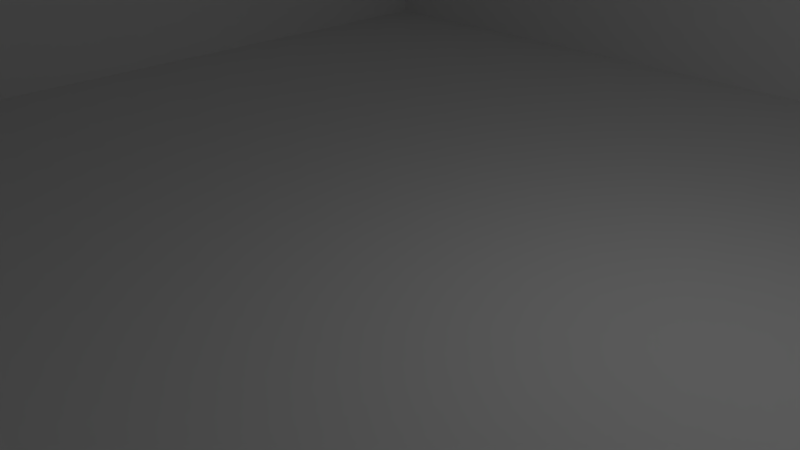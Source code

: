 # Source: Level1.blend  (saved by Blender 2.76.0; exported with 4.5.12 LTS)
import bpy
from mathutils import Matrix  # noqa: F401  (used for matrix-valued properties, if any)

bpy.ops.wm.read_factory_settings(use_empty=True)
scene = bpy.context.scene
scene.name = 'Scene'

# ---- collections
col_collection_1 = bpy.data.collections.new('Collection 1'); scene.collection.children.link(col_collection_1)

# ---- world
world_world = bpy.data.worlds.new('World'); scene.world = world_world
world_world.color = (0.05088, 0.05088, 0.05088)
world_world.use_sun_shadow = False
world_world.sun_shadow_jitter_overblur = 0.0
world_world.cycles.sampling_method = 'MANUAL'
world_world.cycles.sample_map_resolution = 256

# ---- cameras
cam_camera = bpy.data.cameras.new('Camera')
cam_camera.clip_end = 100.0
cam_camera.lens = 35.0
cam_camera.sensor_width = 32.0
cam_camera.sensor_height = 18.0
cam_camera.ortho_scale = 7.314
cam_camera.dof.focus_distance = 0.0
cam_camera.dof.aperture_fstop = 128.0

# ---- lights
light_lamp = bpy.data.lights.new('Lamp', 'POINT')
light_lamp.transmission_factor = 0.0
light_lamp.cutoff_distance = 30.0
light_lamp.energy = 100.0
light_lamp.shadow_buffer_clip_start = 1.001
light_lamp.shadow_soft_size = 0.1
light_lamp.shadow_maximum_resolution = 0.006
light_lamp.use_absolute_resolution = True
light_lamp.cycles.use_multiple_importance_sampling = False

# ---- meshes
me_cube_000 = bpy.data.meshes.new('Cube.000')
me_cube_000.from_pydata([(8.495, 9.181, 23.99), (8.495, 9.181, 23.77), (8.738, 9.181, 23.99), (8.738, 9.181, 23.77), (8.298, 8.741, 24.16), (8.298, 8.741, 23.59), (8.934, 8.741, 24.16), (8.934, 8.741, 23.59), (8.379, 9.057, 24.09), (8.379, 9.057, 23.66), (8.854, 9.057, 24.09), (8.854, 9.057, 23.66), (8.337, 8.399, 24.13), (8.337, 8.399, 23.62), (8.895, 8.399, 24.13), (8.895, 8.399, 23.62), (8.895, 7.921, 24.13), (8.895, 7.921, 23.62), (8.337, 7.921, 23.62), (8.337, 7.921, 24.13), (8.298, 9.0, 24.16), (8.298, 9.0, 23.59), (8.934, 9.0, 23.59), (8.934, 9.0, 24.16), (8.289, 9.073, 24.17), (8.289, 9.073, 23.58), (8.943, 9.073, 23.58), (8.943, 9.073, 24.17)], [], [(2, 3, 1, 0), (4, 6, 23, 20), (8, 9, 11, 10), (15, 14, 16, 17), (0, 1, 9, 8), (1, 3, 11, 9), (3, 2, 10, 11), (2, 0, 8, 10), (4, 5, 13, 12), (5, 7, 15, 13), (7, 6, 14, 15), (6, 4, 12, 14), (13, 15, 17, 18), (14, 12, 19, 16), (12, 13, 18, 19), (19, 18, 17, 16), (21, 20, 24, 25), (7, 5, 21, 22), (6, 7, 22, 23), (5, 4, 20, 21), (27, 26, 25, 24), (20, 23, 27, 24), (22, 21, 25, 26), (23, 22, 26, 27)])
me_cube_000.use_remesh_preserve_volume = False
me_cube_000.use_remesh_preserve_attributes = False
me_cube_000.use_mirror_vertex_groups = False
me_cube_000.update()
me_cube_002 = bpy.data.meshes.new('Cube.002')
me_cube_002.from_pydata([(-10.0, -0.2168, 10.0), (-10.0, -0.004619, 10.0), (-10.0, -0.2168, -10.0), (-10.0, -0.00462, -10.0), (10.0, -0.2168, 10.0), (10.0, -0.004619, 10.0), (10.0, -0.2168, -10.0), (10.0, -0.00462, -10.0), (-10.0, -0.2168, 30.0), (-10.0, -6.353, 30.0), (-10.0, -0.2168, 10.0), (-10.0, -0.004622, 10.0), (10.0, -0.2168, 30.0), (10.0, -6.353, 30.0), (10.0, -0.2168, 10.0), (10.0, -0.004622, 10.0), (-10.0, 8.423, 40.68), (-10.0, 8.423, 30.0), (10.0, -6.353, 40.68), (-10.0, -6.353, 40.68), (-10.0, 13.88, 30.0), (-10.0, 13.88, 10.0), (10.0, 18.21, 30.0), (10.0, 18.21, 10.0), (10.0, 9.665, -10.0), (-10.0, 9.665, -10.0), (10.0, 11.67, 10.0), (10.0, 11.67, 30.0), (-10.0, 11.67, 10.0), (-10.0, 11.67, 30.0), (9.888, 11.62, -10.76), (-9.7, 11.57, -10.68), (17.06, 2.479, 61.16), (-2.937, 2.479, 61.16), (-10.0, 2.479, 61.16), (10.0, 2.479, 61.16), (-10.0, 14.12, 40.68), (-10.0, 14.12, 53.33), (10.0, 12.7, 40.68), (10.0, 12.7, 53.33), (10.0, 2.479, 53.33), (-10.0, 2.479, 53.33), (-10.0, 2.479, 40.68), (10.0, 2.479, 40.68), (10.0, 10.29, 40.68), (10.0, 10.29, 30.0), (17.06, 2.479, 69.75), (-2.937, 2.479, 69.75), (-2.937, 11.2, 61.16), (-10.0, 11.2, 61.16), (-10.0, 11.2, 53.33), (-2.937, 11.2, 69.75), (17.06, 14.27, 69.75), (-2.937, 14.27, 69.75), (17.06, 14.67, 61.16), (17.06, 14.67, 69.75), (17.27, 2.479, 61.16), (17.27, 2.479, 53.33), (10.0, 9.625, 53.33), (17.27, 9.625, 53.33), (28.9, 2.479, 61.16), (28.9, 2.479, 53.33), (17.27, 9.005, 61.16), (28.9, 9.005, 61.16), (17.27, 8.648, 53.33), (28.9, 8.648, 53.33), (6.791, 8.014, 26.37), (6.791, 8.014, 13.64), (10.44, 8.014, 26.37), (10.44, 8.014, 13.64), (10.44, -0.2445, 0.3484), (10.44, 6.462, 11.17), (6.791, -0.2445, 0.3484), (6.791, 6.462, 11.17), (-10.0, 5.856, 40.68), (10.0, 5.856, 40.68), (-10.0, 10.67, 40.68), (-10.0, 10.67, 30.0), (10.44, -1.315, 28.74), (10.44, -1.315, 32.03), (6.791, -1.315, 28.74), (6.791, -1.315, 32.03), (10.44, -3.304, 32.35), (10.44, -3.304, 35.65), (6.791, -3.304, 32.35), (6.791, -3.304, 35.65), (10.44, -5.35, 35.85), (10.44, -5.35, 39.15), (6.791, -5.35, 35.85), (6.791, -5.35, 39.15), (-9.803, -0.01939, 9.803), (-10.0, -0.2464, 9.758), (-9.803, -0.01939, -9.803), (-10.0, -0.3466, -10.0), (9.803, -0.01939, 9.803), (10.0, -0.2464, 9.758), (9.803, -0.01939, -9.803), (10.0, -0.3466, -10.0), (-10.2, -0.01939, 30.2), (-10.27, -6.554, 30.07), (-10.2, -0.01939, 10.2), (-10.29, -0.145, 10.1), (10.2, -0.01939, 30.2), (10.27, -6.554, 30.07), (10.2, -0.01939, 10.2), (10.29, -0.145, 10.1), (-10.34, 8.423, 40.68), (-10.34, 8.423, 30.0), (10.2, -6.551, 40.88), (-10.2, -6.551, 40.88), (-10.34, 13.88, 30.0), (-10.34, 13.88, 10.0), (10.34, 18.21, 30.0), (10.34, 18.21, 10.0), (10.0, 9.665, -10.34), (-10.0, 9.665, -10.34), (10.34, 11.67, 10.0), (10.34, 11.67, 30.0), (-10.34, 11.67, 10.0), (-10.34, 11.67, 30.0), (9.888, 18.16, -10.76), (-9.7, -0.1018, -10.68), (17.3, 2.237, 61.16), (-3.135, 2.281, 61.36), (-10.2, 2.281, 61.36), (10.0, 2.137, 61.16), (-10.34, 14.12, 40.68), (-10.34, 14.12, 53.33), (10.34, 12.7, 40.68), (10.34, 12.7, 53.33), (10.1, 2.169, 53.22), (-10.24, 2.237, 53.33), (-10.14, 2.339, 40.96), (10.14, 2.339, 40.96), (10.34, 10.29, 40.68), (10.34, 10.29, 30.0), (17.26, 2.281, 69.95), (-3.135, 2.281, 69.95), (-3.179, 11.2, 61.4), (-10.24, 11.2, 61.4), (-10.34, 11.2, 53.33), (-3.279, 11.2, 69.75), (17.06, 14.27, 70.1), (-2.937, 14.27, 70.1), (17.4, 14.67, 61.16), (17.4, 14.67, 69.75), (17.27, 2.173, 61.31), (17.27, 2.237, 53.08), (10.0, 9.625, 52.98), (17.27, 9.625, 52.98), (28.9, 2.237, 61.4), (28.9, 2.237, 53.08), (17.27, 9.005, 61.5), (28.9, 9.005, 61.5), (17.27, 8.648, 52.98), (28.9, 8.648, 52.98), (6.791, 7.672, 26.37), (6.791, 7.672, 13.64), (10.44, 7.672, 26.37), (10.44, 7.672, 13.64), (10.44, -0.5352, 0.5285), (10.44, 6.171, 11.35), (6.791, -0.5352, 0.5285), (6.791, 6.171, 11.35), (-10.0, 5.856, 41.02), (10.0, 5.856, 41.02), (-10.34, 10.67, 40.68), (-10.34, 10.67, 30.0), (10.44, -1.657, 28.74), (10.44, -1.657, 32.03), (6.791, -1.657, 28.74), (6.791, -1.657, 32.03), (10.44, -3.646, 32.35), (10.44, -3.646, 35.65), (6.791, -3.646, 32.35), (6.791, -3.646, 35.65), (10.44, -5.692, 35.85), (10.44, -5.692, 39.15), (6.791, -5.692, 35.85), (6.791, -5.692, 39.15), (9.888, -0.05307, -10.76), (10.23, 18.16, -10.76), (10.23, 11.62, -10.76), (10.18, -0.1934, -10.65), (-9.995, -0.2421, -10.58), (-10.04, 11.57, -10.68), (-10.0, -0.3446, -9.605), (-9.803, -0.01939, -9.41), (10.0, -0.3446, -9.605), (9.803, -0.01939, -9.41), (-10.0, 9.415, -10.06), (-9.803, 9.742, -9.865), (10.0, 9.415, -10.06), (9.803, 9.742, -9.865)], [], [(1, 3, 2, 0), (3, 7, 6, 2), (7, 5, 4, 6), (5, 1, 0, 4), (0, 2, 6, 4), (5, 7, 3, 1), (9, 11, 10, 8), (11, 15, 14, 10), (15, 13, 12, 14), (13, 9, 8, 12), (8, 10, 14, 12), (13, 15, 11, 9), (13, 18, 44, 45), (19, 9, 17, 16), (13, 9, 19, 18), (29, 28, 21, 20), (26, 27, 22, 23), (9, 11, 28, 29), (15, 13, 27, 26), (35, 34, 33, 32), (40, 41, 34, 35), (41, 42, 36, 37), (43, 40, 39, 38), (43, 42, 41, 40), (18, 19, 42, 43), (32, 33, 47, 46), (47, 33, 48, 51), (33, 34, 49, 48), (34, 41, 50, 49), (46, 47, 53, 52), (32, 46, 55, 54), (40, 35, 56, 57), (40, 57, 59, 58), (57, 56, 60, 61), (60, 56, 62, 63), (57, 61, 65, 64), (68, 69, 67, 66), (71, 70, 72, 73), (43, 42, 74, 75), (16, 17, 77, 76), (80, 81, 79, 78), (84, 85, 83, 82), (88, 89, 87, 86), (187, 92, 93, 186), (96, 97, 192, 193), (189, 94, 95, 188), (94, 90, 91, 95), (189, 96, 92, 187), (186, 93, 97, 188), (98, 100, 101, 99), (100, 104, 105, 101), (104, 102, 103, 105), (102, 98, 99, 103), (102, 104, 100, 98), (99, 101, 105, 103), (135, 134, 108, 103), (106, 107, 99, 109), (108, 109, 99, 103), (110, 111, 118, 119), (113, 112, 117, 116), (119, 118, 101, 99), (116, 117, 103, 105), (122, 123, 124, 125), (125, 124, 131, 130), (127, 126, 132, 131), (128, 129, 130, 133), (130, 131, 132, 133), (133, 132, 109, 108), (136, 137, 123, 122), (141, 138, 123, 137), (138, 139, 124, 123), (139, 140, 131, 124), (142, 143, 137, 136), (144, 145, 136, 122), (147, 146, 125, 130), (148, 149, 147, 130), (151, 150, 146, 147), (153, 152, 146, 150), (154, 155, 151, 147), (156, 157, 159, 158), (163, 162, 160, 161), (165, 164, 132, 133), (166, 167, 107, 106), (168, 169, 171, 170), (172, 173, 175, 174), (176, 177, 179, 178), (17, 9, 99, 107), (19, 16, 106, 109), (21, 28, 118, 111), (29, 20, 110, 119), (20, 21, 111, 110), (22, 27, 117, 112), (23, 113, 181, 120), (23, 22, 112, 113), (24, 7, 97, 114), (3, 25, 115, 93), (11, 101, 184, 121), (9, 29, 119, 99), (27, 13, 103, 117), (26, 23, 120, 30), (31, 121, 184, 185), (30, 120, 181, 182), (36, 42, 132, 126), (41, 37, 127, 131), (37, 36, 126, 127), (39, 40, 130, 129), (43, 38, 128, 133), (38, 39, 129, 128), (42, 19, 109, 132), (18, 43, 133, 108), (44, 18, 108, 134), (13, 45, 135, 103), (45, 44, 134, 135), (35, 32, 122, 125), (49, 50, 140, 139), (48, 49, 139, 138), (51, 48, 138, 141), (47, 51, 141, 137), (50, 41, 131, 140), (52, 53, 143, 142), (46, 52, 142, 136), (53, 47, 137, 143), (54, 55, 145, 144), (32, 54, 144, 122), (55, 46, 136, 145), (56, 35, 125, 146), (58, 59, 149, 148), (40, 58, 148, 130), (59, 57, 147, 149), (61, 60, 150, 151), (63, 62, 152, 153), (60, 63, 153, 150), (62, 56, 146, 152), (64, 65, 155, 154), (57, 64, 154, 147), (65, 61, 151, 155), (66, 67, 157, 156), (67, 69, 159, 157), (69, 68, 158, 159), (68, 66, 156, 158), (71, 73, 163, 161), (72, 70, 160, 162), (73, 72, 162, 163), (70, 71, 161, 160), (75, 74, 164, 165), (43, 75, 165, 133), (74, 42, 132, 164), (76, 77, 167, 166), (16, 76, 166, 106), (77, 17, 107, 167), (78, 79, 169, 168), (79, 81, 171, 169), (81, 80, 170, 171), (80, 78, 168, 170), (82, 83, 173, 172), (83, 85, 175, 173), (85, 84, 174, 175), (84, 82, 172, 174), (86, 87, 177, 176), (87, 89, 179, 177), (89, 88, 178, 179), (88, 86, 176, 178), (180, 30, 182, 183), (116, 105, 183, 182), (15, 26, 30, 180), (105, 15, 180, 183), (113, 116, 182, 181), (101, 118, 185, 184), (28, 11, 121, 31), (118, 28, 31, 185), (91, 186, 188, 95), (94, 189, 187, 90), (96, 189, 188, 97), (90, 187, 186, 91), (191, 193, 192, 190), (92, 96, 193, 191), (97, 93, 190, 192), (93, 92, 191, 190)])
me_cube_002.use_remesh_preserve_volume = False
me_cube_002.use_remesh_preserve_attributes = False
me_cube_002.use_mirror_vertex_groups = False
me_cube_002.update()

# ---- objects
ob_cube_001 = bpy.data.objects.new('Cube.001', me_cube_000)
ob_cube = bpy.data.objects.new('Cube', me_cube_002)
ob_lamp = bpy.data.objects.new('Lamp', light_lamp)
ob_camera = bpy.data.objects.new('Camera', cam_camera)

# ---- transforms, parenting, visibility, modifiers, constraints
ob_cube_001.location = (0.0, 0.0, 0.0)
ob_cube_001.rotation_euler = (1.571, -0.0, 0.0)
ob_cube_001.lineart.crease_threshold = 0.0
ob_cube.location = (0.0, 0.0, 0.0)
ob_cube.rotation_euler = (1.571, -0.0, 0.0)
ob_cube.lineart.crease_threshold = 0.0
ob_lamp.location = (4.076, 1.005, 5.904)
ob_lamp.rotation_euler = (0.6503, 0.05522, 1.866)
ob_lamp.lock_rotations_4d = False
ob_lamp.empty_display_type = 'ARROWS'
ob_lamp.color = (0.0, 0.0, 0.0, 0.0)
ob_lamp.lineart.crease_threshold = 0.0
ob_camera.location = (7.481, -6.508, 5.344)
ob_camera.rotation_euler = (1.109, 0.01082, 0.8149)
ob_camera.lock_rotations_4d = False
ob_camera.empty_display_type = 'ARROWS'
ob_camera.color = (0.0, 0.0, 0.0, 0.0)
ob_camera.display_type = 'WIRE'
ob_camera.lineart.crease_threshold = 0.0

# ---- collection membership
col_collection_1.objects.link(ob_cube_001)
col_collection_1.objects.link(ob_cube)
col_collection_1.objects.link(ob_lamp)
col_collection_1.objects.link(ob_camera)

# ---- scene / render settings (as saved in the file)
scene.camera = ob_camera
scene.frame_start = 1; scene.frame_end = 250; scene.frame_set(1)
scene.render.engine = 'BLENDER_EEVEE_NEXT'
scene.render.resolution_percentage = 50
scene.render.dither_intensity = 0.0
scene.cycles.use_denoising = False
scene.cycles.samples = 10
scene.cycles.sampling_pattern = 'TABULATED_SOBOL'
scene.cycles.light_sampling_threshold = 0.0
scene.cycles.use_adaptive_sampling = False
scene.cycles.use_light_tree = False
scene.cycles.blur_glossy = 0.0
scene.cycles.pixel_filter_type = 'GAUSSIAN'
scene.cycles.sample_clamp_indirect = 0.0
scene.view_settings.view_transform = 'Standard'
bpy.context.view_layer.update()
